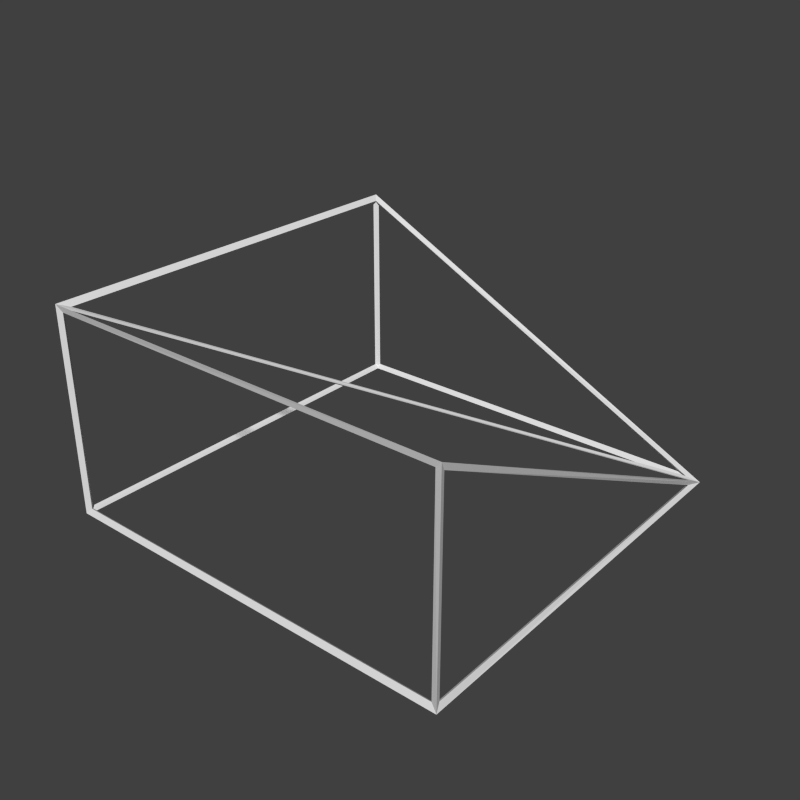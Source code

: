 # Source: halfSlantCornerIn.blend  (saved by Blender 2.71.0; exported with 4.5.12 LTS)
import bpy
from mathutils import Matrix  # noqa: F401  (used for matrix-valued properties, if any)

bpy.ops.wm.read_factory_settings(use_empty=True)
scene = bpy.context.scene
scene.name = 'Scene'

# ---- collections
col_collection_1 = bpy.data.collections.new('Collection 1'); scene.collection.children.link(col_collection_1)

# ---- materials (node trees are filled in below, after node groups)
mat_material = bpy.data.materials.new('Material')
mat_material.alpha_threshold = 0.0
mat_material.use_transparent_shadow = False
mat_material.roughness = 0.5
mat_material.specular_intensity = 0.0
mat_material.line_color = (0.0, 0.0, 0.0, 1.0)
mat_material_001 = bpy.data.materials.new('Material.001')
mat_material_001.alpha_threshold = 0.0
mat_material_001.use_transparent_shadow = False
mat_material_001.roughness = 0.5
mat_material_001.specular_intensity = 0.0
mat_material_001.line_color = (0.0, 0.0, 0.0, 1.0)

# ---- material node trees

# ---- world
world_world = bpy.data.worlds.new('World'); scene.world = world_world
world_world.color = (0.05088, 0.05088, 0.05088)
world_world.use_sun_shadow = False
world_world.sun_shadow_jitter_overblur = 0.0
world_world.cycles.sampling_method = 'MANUAL'
world_world.cycles.sample_map_resolution = 256

# ---- meshes
me_cube_001 = bpy.data.meshes.new('Cube.001')
me_cube_001.from_pydata([(0.5, -0.5, -0.5), (-0.5, -0.5, -0.5), (-0.5, 0.5, -0.5), (0.5, 0.5, -0.5), (0.5, -0.5, -1.49e-08), (-0.5, -0.5, -1.49e-08), (-0.5, 0.5, -1.49e-08)], [], [(0, 4, 5, 1), (1, 5, 6, 2), (2, 6, 3), (1, 2, 3, 0), (3, 4, 0), (3, 6, 5), (4, 3, 5)])
_uv = me_cube_001.uv_layers.new(name='UVMap')
_uv.uv.foreach_set('vector', [1.0, 0.0, 1.0, 0.5, 4.768e-07, 0.5, 4.768e-07, 0.0, 1.0, 0.0, 1.0, 0.5, -4.768e-07, 0.5, -4.768e-07, 0.0, 1.0, 0.0, 1.0, 0.5, -4.768e-07, 0.0, -5.96e-08, 1.0, 1.0, 1.0, 1.0, 0.0, 0.0, -5.96e-08, 1.0, 0.0, 4.768e-07, 0.5, 4.768e-07, 0.0, 1.0, -4.768e-07, 1.0, 1.0, -5.364e-07, 1.0, 9.239e-07, 1.0, 0.0, 9.239e-07, 1.0, 1.0])
me_cube_001.materials.append(mat_material)
me_cube_001.use_remesh_preserve_volume = False
me_cube_001.use_remesh_preserve_attributes = False
me_cube_001.use_mirror_vertex_groups = False
me_cube_001.update()
me_cube_000 = bpy.data.meshes.new('Cube.000')
me_cube_000.from_pydata([(0.4942, -0.4942, -0.4942), (0.5058, -0.5058, -0.5058), (-0.4942, -0.4942, -0.4942), (-0.5058, -0.5058, -0.5058), (-0.4942, 0.4942, -0.4942), (-0.5058, 0.5058, -0.5058), (0.4931, 0.4931, -0.4977), (0.5069, 0.5069, -0.5023), (0.4944, -0.4956, -0.007066), (0.5056, -0.5044, 0.007066), (-0.4947, -0.4947, -0.00665), (-0.5053, -0.5053, 0.00665), (-0.4956, 0.4944, -0.007066), (-0.5044, 0.5056, 0.007066), (0.49, -0.5, -0.49), (0.49, -0.5, -0.01), (-0.49, -0.5, -0.01), (-0.49, -0.5, -0.49), (-0.5, -0.49, -0.49), (-0.5, -0.49, -0.01), (-0.5, 0.49, -0.01), (-0.5, 0.49, -0.49), (-0.49, 0.5, -0.49), (-0.49, 0.5, -0.01618), (0.4576, 0.5, -0.49), (-0.49, -0.49, -0.5), (-0.49, 0.49, -0.5), (0.49, 0.49, -0.5), (0.49, -0.49, -0.5), (0.5, 0.4576, -0.49), (0.5, -0.49, -0.01618), (0.5, -0.49, -0.49), (0.4766, 0.49, -0.4883), (-0.4911, 0.49, -0.004472), (-0.4911, -0.4776, -0.004472), (0.49, -0.4911, -0.004472), (0.49, 0.4766, -0.4883), (-0.4776, -0.4911, -0.004472)], [], [(14, 15, 8, 0), (15, 14, 1, 9), (15, 16, 10, 8), (16, 15, 9, 11), (16, 17, 2, 10), (17, 16, 11, 3), (17, 14, 0, 2), (14, 17, 3, 1), (18, 19, 10, 2), (19, 18, 3, 11), (19, 20, 12, 10), (20, 19, 11, 13), (20, 21, 4, 12), (21, 20, 13, 5), (21, 18, 2, 4), (18, 21, 5, 3), (22, 23, 12, 4), (23, 22, 5, 13), (23, 24, 6, 12), (24, 23, 13, 7), (24, 22, 4, 6), (22, 24, 7, 5), (25, 26, 4, 2), (26, 25, 3, 5), (26, 27, 6, 4), (27, 26, 5, 7), (27, 28, 0, 6), (28, 27, 7, 1), (28, 25, 2, 0), (25, 28, 1, 3), (29, 30, 8, 6), (30, 29, 7, 9), (30, 31, 0, 8), (31, 30, 9, 1), (31, 29, 6, 0), (29, 31, 1, 7), (32, 33, 12, 6), (33, 32, 7, 13), (33, 34, 10, 12), (34, 33, 13, 11), (34, 32, 6, 10), (32, 34, 11, 7), (35, 36, 6, 8), (36, 35, 9, 7), (36, 37, 10, 6), (37, 36, 7, 11), (37, 35, 8, 10), (35, 37, 11, 9)])
_uv = me_cube_000.uv_layers.new(name='UVMap')
_uv.uv.foreach_set('vector', [1.0, 0.0, 1.0, 0.5, 1.0, 0.5, 1.0, 0.0, 1.0, 0.5, 1.0, 0.0, 1.0, 0.0, 1.0, 0.5, 1.0, 0.5, 4.768e-07, 0.5, 4.768e-07, 0.5, 1.0, 0.5, 4.768e-07, 0.5, 1.0, 0.5, 1.0, 0.5, 4.768e-07, 0.5, 4.768e-07, 0.5, 4.768e-07, 0.0, 4.768e-07, 0.0, 4.768e-07, 0.5, 4.768e-07, 0.0, 4.768e-07, 0.5, 4.768e-07, 0.5, 4.768e-07, 0.0, 4.768e-07, 0.0, 1.0, 0.0, 1.0, 0.0, 4.768e-07, 0.0, 1.0, 0.0, 4.768e-07, 0.0, 4.768e-07, 0.0, 1.0, 0.0, -4.768e-07, 0.0, -4.768e-07, 0.5, -4.768e-07, 0.5, -4.768e-07, 0.0, -4.768e-07, 0.5, -4.768e-07, 0.0, -4.768e-07, 0.0, -4.768e-07, 0.5, -4.768e-07, 0.5, 1.0, 0.5, 1.0, 0.5, -4.768e-07, 0.5, 1.0, 0.5, -4.768e-07, 0.5, -4.768e-07, 0.5, 1.0, 0.5, 1.0, 0.5, 1.0, 0.0, 1.0, 0.0, 1.0, 0.5, 1.0, 0.0, 1.0, 0.5, 1.0, 0.5, 1.0, 0.0, 1.0, 0.0, -4.768e-07, 0.0, -4.768e-07, 0.0, 1.0, 0.0, -4.768e-07, 0.0, 1.0, 0.0, 1.0, 0.0, -4.768e-07, 0.0, -4.768e-07, 0.0, -4.768e-07, 0.5, -4.768e-07, 0.5, -4.768e-07, 0.0, -4.768e-07, 0.5, -4.768e-07, 0.0, -4.768e-07, 0.0, -4.768e-07, 0.5, -4.768e-07, 0.5, 1.0, 0.0, 1.0, 0.0, -4.768e-07, 0.5, 1.0, 0.0, -4.768e-07, 0.5, -4.768e-07, 0.5, 1.0, 0.0, 1.0, 0.0, -4.768e-07, 0.0, -4.768e-07, 0.0, 1.0, 0.0, -4.768e-07, 0.0, 1.0, 0.0, 1.0, 0.0, -4.768e-07, 0.0, 4.768e-07, -4.768e-07, -4.768e-07, 1.0, -4.768e-07, 1.0, 4.768e-07, -4.768e-07, -4.768e-07, 1.0, 4.768e-07, -4.768e-07, 4.768e-07, -4.768e-07, -4.768e-07, 1.0, -4.768e-07, 1.0, 1.0, 1.0, 1.0, 1.0, -4.768e-07, 1.0, 1.0, 1.0, -4.768e-07, 1.0, -4.768e-07, 1.0, 1.0, 1.0, 1.0, 1.0, 1.0, 4.768e-07, 1.0, 4.768e-07, 1.0, 1.0, 1.0, 4.768e-07, 1.0, 1.0, 1.0, 1.0, 1.0, 4.768e-07, 1.0, 4.768e-07, 4.768e-07, -4.768e-07, 4.768e-07, -4.768e-07, 1.0, 4.768e-07, 4.768e-07, -4.768e-07, 1.0, 4.768e-07, 1.0, 4.768e-07, 4.768e-07, -4.768e-07, 1.0, 0.0, 4.768e-07, 0.5, 4.768e-07, 0.5, 1.0, 0.0, 4.768e-07, 0.5, 1.0, 0.0, 1.0, 0.0, 4.768e-07, 0.5, 4.768e-07, 0.5, 4.768e-07, 0.0, 4.768e-07, 0.0, 4.768e-07, 0.5, 4.768e-07, 0.0, 4.768e-07, 0.5, 4.768e-07, 0.5, 4.768e-07, 0.0, 4.768e-07, 0.0, 1.0, 0.0, 1.0, 0.0, 4.768e-07, 0.0, 1.0, 0.0, 4.768e-07, 0.0, 4.768e-07, 0.0, 1.0, 0.0, 1.0, 1.0, -4.768e-07, 1.0, -4.768e-07, 1.0, 1.0, 1.0, -4.768e-07, 1.0, 1.0, 1.0, 1.0, 1.0, -4.768e-07, 1.0, -4.768e-07, 1.0, 4.768e-07, -4.768e-07, 4.768e-07, -4.768e-07, -4.768e-07, 1.0, 4.768e-07, -4.768e-07, -4.768e-07, 1.0, -4.768e-07, 1.0, 4.768e-07, -4.768e-07, 4.768e-07, -4.768e-07, 1.0, 1.0, 1.0, 1.0, 4.768e-07, -4.768e-07, 1.0, 1.0, 4.768e-07, -4.768e-07, 4.768e-07, -4.768e-07, 1.0, 1.0, 1.0, 4.768e-07, 1.0, 1.0, 1.0, 1.0, 1.0, 4.768e-07, 1.0, 1.0, 1.0, 4.768e-07, 1.0, 4.768e-07, 1.0, 1.0, 1.0, 1.0, 4.768e-07, -4.768e-07, 4.768e-07, -4.768e-07, 1.0, 1.0, 4.768e-07, -4.768e-07, 1.0, 1.0, 1.0, 1.0, 4.768e-07, -4.768e-07, 4.768e-07, -4.768e-07, 1.0, 4.768e-07, 1.0, 4.768e-07, 4.768e-07, -4.768e-07, 1.0, 4.768e-07, 4.768e-07, -4.768e-07, 4.768e-07, -4.768e-07, 1.0, 4.768e-07])
me_cube_000.materials.append(mat_material_001)
me_cube_000.use_remesh_preserve_volume = False
me_cube_000.use_remesh_preserve_attributes = False
me_cube_000.use_mirror_vertex_groups = False
me_cube_000.update()

# ---- objects
ob_shape = bpy.data.objects.new('Shape', me_cube_001)
ob_wireframe = bpy.data.objects.new('WireFrame', me_cube_000)
ob_camera = bpy.data.objects.new('Camera', None)

# ---- transforms, parenting, visibility, modifiers, constraints
ob_shape.location = (0.0, 0.0, 0.0)
ob_shape.hide_render = True
ob_shape.lineart.crease_threshold = 0.0
ob_wireframe.location = (0.0, 0.0, 0.0)
ob_wireframe.lineart.crease_threshold = 0.0
ob_camera.location = (0.0, 0.0, 0.0)

# ---- collection membership
col_collection_1.objects.link(ob_shape)
col_collection_1.objects.link(ob_wireframe)
col_collection_1.objects.link(ob_camera)

# ---- scene / render settings (as saved in the file)
scene.camera = ob_camera
scene.frame_start = 1; scene.frame_end = 250; scene.frame_set(1)
scene.render.engine = 'BLENDER_EEVEE_NEXT'
scene.render.resolution_x = 128
scene.render.resolution_y = 128
scene.render.dither_intensity = 0.0
scene.render.film_transparent = True
scene.cycles.use_denoising = False
scene.cycles.samples = 10
scene.cycles.sampling_pattern = 'TABULATED_SOBOL'
scene.cycles.light_sampling_threshold = 0.0
scene.cycles.use_adaptive_sampling = False
scene.cycles.use_light_tree = False
scene.cycles.blur_glossy = 0.0
scene.cycles.volume_bounces = 1
scene.cycles.pixel_filter_type = 'GAUSSIAN'
scene.cycles.sample_clamp_indirect = 0.0
scene.view_settings.view_transform = 'Standard'
bpy.context.view_layer.update()

# ---- added for rendering (the .blend has no active camera and no usable light): camera, sun
cam_auto = bpy.data.cameras.new('AutoCamera')
cam_auto.lens = 50.0
cam_auto.sensor_width = 36.0
cam_auto.clip_end = 1000.0
ob_auto_camera = bpy.data.objects.new('AutoCamera', cam_auto)
scene.collection.objects.link(ob_auto_camera)
ob_auto_camera.location = (1.40797, -1.68835, 0.87658)
ob_auto_camera.rotation_euler = (1.09748, -7.21219e-08, 0.694738)
scene.camera = ob_auto_camera
light_auto_sun = bpy.data.lights.new('AutoSun', 'SUN')
light_auto_sun.energy = 3.0
light_auto_sun.angle = 0.0523599
ob_auto_sun = bpy.data.objects.new('AutoSun', light_auto_sun)
scene.collection.objects.link(ob_auto_sun)
ob_auto_sun.rotation_euler = (0.872665, 0.174533, 0.523599)
bpy.context.view_layer.update()
